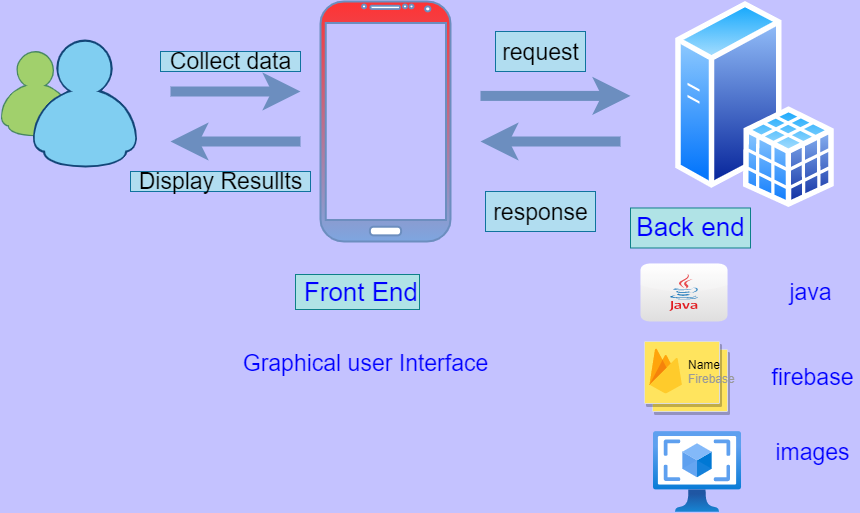

The diagram above was exported from draw.io. Its source (the exported page's mxGraphModel, read from the mxfile embedded in the PNG):
<mxGraphModel dx="1271" dy="502" grid="0" gridSize="10" guides="1" tooltips="1" connect="1" arrows="1" fold="1" page="1" pageScale="1" pageWidth="850" pageHeight="1100" background="#C4C2FF" math="0" shadow="0">
  <root>
    <mxCell id="0" />
    <mxCell id="1" parent="0" />
    <mxCell id="fA6SzA8rNFO9cyTwuyJs-1" value="" style="verticalLabelPosition=bottom;verticalAlign=top;html=1;shadow=0;dashed=0;strokeWidth=2;shape=mxgraph.android.phone2;strokeColor=#6c8ebf;gradientColor=#7ea6e0;fillColor=#FF3333;" parent="1" vertex="1">
      <mxGeometry x="320" y="180" width="130" height="240" as="geometry" />
    </mxCell>
    <mxCell id="fA6SzA8rNFO9cyTwuyJs-2" value="" style="dashed=0;outlineConnect=0;html=1;align=center;labelPosition=center;verticalLabelPosition=bottom;verticalAlign=top;shape=mxgraph.weblogos.messenger;strokeColor=#FF6392;fontColor=#5AA9E6;fillColor=#FF3399;" parent="1" vertex="1">
      <mxGeometry y="218" width="136.6" height="129" as="geometry" />
    </mxCell>
    <mxCell id="fA6SzA8rNFO9cyTwuyJs-3" value="" style="aspect=fixed;perimeter=ellipsePerimeter;html=1;align=center;shadow=0;dashed=0;spacingTop=3;image;image=img/lib/active_directory/sql_server.svg;fillColor=#FFE45E;strokeColor=#FF6392;fontColor=#5AA9E6;" parent="1" vertex="1">
      <mxGeometry x="675" y="180" width="159" height="206.49" as="geometry" />
    </mxCell>
    <mxCell id="fA6SzA8rNFO9cyTwuyJs-6" value="" style="endArrow=classic;html=1;strokeColor=#6c8ebf;fontColor=#5AA9E6;fillColor=#dae8fc;strokeWidth=10;" parent="1" edge="1">
      <mxGeometry width="50" height="50" relative="1" as="geometry">
        <mxPoint x="480" y="274.41" as="sourcePoint" />
        <mxPoint x="630" y="274.41" as="targetPoint" />
      </mxGeometry>
    </mxCell>
    <mxCell id="fA6SzA8rNFO9cyTwuyJs-7" value="" style="endArrow=classic;html=1;strokeColor=#6c8ebf;fontColor=#5AA9E6;fillColor=#dae8fc;strokeWidth=10;" parent="1" edge="1">
      <mxGeometry width="50" height="50" relative="1" as="geometry">
        <mxPoint x="620" y="320" as="sourcePoint" />
        <mxPoint x="480" y="320" as="targetPoint" />
      </mxGeometry>
    </mxCell>
    <mxCell id="fA6SzA8rNFO9cyTwuyJs-14" value="" style="dashed=0;outlineConnect=0;html=1;align=center;labelPosition=center;verticalLabelPosition=bottom;verticalAlign=top;shape=mxgraph.webicons.java;gradientColor=#DFDEDE;rounded=0;sketch=0;fontSize=26;fontColor=#0000FF;strokeColor=#FF6392;" parent="1" vertex="1">
      <mxGeometry x="640" y="442" width="87" height="58" as="geometry" />
    </mxCell>
    <mxCell id="fA6SzA8rNFO9cyTwuyJs-15" value="Back end" style="text;html=1;align=center;verticalAlign=middle;resizable=0;points=[];autosize=1;strokeColor=#0e8088;fontSize=26;fillColor=#b0e3e6;fontColor=#0000FF;" parent="1" vertex="1">
      <mxGeometry x="630" y="386.49" width="120" height="40" as="geometry" />
    </mxCell>
    <mxCell id="fA6SzA8rNFO9cyTwuyJs-23" value="" style="shape=mxgraph.gcp2.doubleRect;strokeColor=#dddddd;shadow=1;strokeWidth=1;rounded=0;sketch=0;fontSize=26;fontColor=#0000FF;fillColor=#FFE45E;" parent="1" vertex="1">
      <mxGeometry x="644" y="520" width="83" height="70" as="geometry" />
    </mxCell>
    <mxCell id="fA6SzA8rNFO9cyTwuyJs-24" value="&lt;font color=&quot;#000000&quot;&gt;Name&lt;/font&gt;&lt;br&gt;Firebase" style="dashed=0;connectable=0;html=1;fillColor=#5184F3;strokeColor=none;shape=mxgraph.gcp2.firebase;part=1;labelPosition=right;verticalLabelPosition=middle;align=left;verticalAlign=middle;spacingLeft=5;fontColor=#999999;fontSize=12;" parent="fA6SzA8rNFO9cyTwuyJs-23" vertex="1">
      <mxGeometry width="32.4" height="45" relative="1" as="geometry">
        <mxPoint x="5" y="7" as="offset" />
      </mxGeometry>
    </mxCell>
    <mxCell id="fA6SzA8rNFO9cyTwuyJs-25" value="&lt;font style=&quot;font-size: 23px&quot;&gt;request&lt;/font&gt;" style="text;html=1;align=center;verticalAlign=middle;resizable=0;points=[];autosize=1;strokeColor=#10739e;fontSize=26;fillColor=#b1ddf0;" parent="1" vertex="1">
      <mxGeometry x="495" y="210" width="90" height="40" as="geometry" />
    </mxCell>
    <mxCell id="fA6SzA8rNFO9cyTwuyJs-26" value="&lt;font style=&quot;font-size: 23px&quot;&gt;response&lt;/font&gt;" style="text;html=1;align=center;verticalAlign=middle;resizable=0;points=[];autosize=1;strokeColor=#10739e;fontSize=26;fillColor=#b1ddf0;" parent="1" vertex="1">
      <mxGeometry x="485" y="370" width="110" height="40" as="geometry" />
    </mxCell>
    <mxCell id="fA6SzA8rNFO9cyTwuyJs-28" value="" style="aspect=fixed;html=1;points=[];align=center;image;fontSize=12;image=img/lib/azure2/compute/OS_Images_Classic.svg;rounded=0;sketch=0;fontColor=#0000FF;strokeColor=#FF6392;fillColor=#66FFFF;" parent="1" vertex="1">
      <mxGeometry x="653" y="610" width="87.51" height="81.17" as="geometry" />
    </mxCell>
    <mxCell id="fA6SzA8rNFO9cyTwuyJs-29" value="&lt;font style=&quot;font-size: 23px&quot;&gt;java&lt;/font&gt;" style="text;html=1;align=center;verticalAlign=middle;resizable=0;points=[];autosize=1;strokeColor=none;fontSize=26;fontColor=#0000FF;" parent="1" vertex="1">
      <mxGeometry x="784" y="452" width="52" height="36" as="geometry" />
    </mxCell>
    <mxCell id="fA6SzA8rNFO9cyTwuyJs-30" value="&lt;font style=&quot;font-size: 23px&quot;&gt;firebase&lt;/font&gt;" style="text;html=1;align=center;verticalAlign=middle;resizable=0;points=[];autosize=1;strokeColor=none;fontSize=26;fontColor=#0000FF;" parent="1" vertex="1">
      <mxGeometry x="766" y="537" width="92" height="36" as="geometry" />
    </mxCell>
    <mxCell id="fA6SzA8rNFO9cyTwuyJs-31" value="&lt;font style=&quot;font-size: 23px&quot;&gt;images&lt;/font&gt;" style="text;html=1;align=center;verticalAlign=middle;resizable=0;points=[];autosize=1;strokeColor=none;fontSize=26;fontColor=#0000FF;" parent="1" vertex="1">
      <mxGeometry x="770" y="612" width="84" height="36" as="geometry" />
    </mxCell>
    <mxCell id="PLxNiF2L0bAbD-eKV8j3-3" value="" style="endArrow=classic;html=1;strokeColor=#6c8ebf;fontColor=#5AA9E6;fillColor=#dae8fc;strokeWidth=10;" edge="1" parent="1">
      <mxGeometry width="50" height="50" relative="1" as="geometry">
        <mxPoint x="170" y="270" as="sourcePoint" />
        <mxPoint x="300" y="270" as="targetPoint" />
      </mxGeometry>
    </mxCell>
    <mxCell id="PLxNiF2L0bAbD-eKV8j3-4" value="" style="endArrow=classic;html=1;strokeColor=#6c8ebf;fontColor=#5AA9E6;fillColor=#dae8fc;strokeWidth=10;" edge="1" parent="1">
      <mxGeometry width="50" height="50" relative="1" as="geometry">
        <mxPoint x="300" y="320" as="sourcePoint" />
        <mxPoint x="170" y="320" as="targetPoint" />
      </mxGeometry>
    </mxCell>
    <mxCell id="PLxNiF2L0bAbD-eKV8j3-5" value="&lt;font style=&quot;font-size: 23px&quot;&gt;Collect data&lt;/font&gt;" style="text;html=1;align=center;verticalAlign=middle;resizable=0;points=[];autosize=1;strokeColor=#10739e;fillColor=#b1ddf0;" vertex="1" parent="1">
      <mxGeometry x="160" y="230" width="140" height="20" as="geometry" />
    </mxCell>
    <mxCell id="PLxNiF2L0bAbD-eKV8j3-6" value="&lt;font style=&quot;font-size: 23px&quot;&gt;Display Resullts&lt;/font&gt;" style="text;html=1;align=center;verticalAlign=middle;resizable=0;points=[];autosize=1;strokeColor=#10739e;fillColor=#b1ddf0;" vertex="1" parent="1">
      <mxGeometry x="130" y="350" width="180" height="20" as="geometry" />
    </mxCell>
    <mxCell id="PLxNiF2L0bAbD-eKV8j3-8" value="&lt;font style=&quot;font-size: 26px;&quot; color=&quot;#0000ff&quot;&gt;Front End&lt;/font&gt;" style="text;html=1;align=right;verticalAlign=middle;resizable=0;points=[];autosize=1;strokeColor=#0e8088;fillColor=#b0e3e6;fontSize=26;" vertex="1" parent="1">
      <mxGeometry x="295" y="453" width="124" height="35" as="geometry" />
    </mxCell>
    <mxCell id="PLxNiF2L0bAbD-eKV8j3-10" value="&lt;font style=&quot;font-size: 23px&quot; color=&quot;#0000ff&quot;&gt;Graphical user Interface&lt;/font&gt;" style="text;html=1;align=center;verticalAlign=middle;resizable=0;points=[];autosize=1;strokeColor=none;" vertex="1" parent="1">
      <mxGeometry x="237" y="531" width="255" height="22" as="geometry" />
    </mxCell>
  </root>
</mxGraphModel>